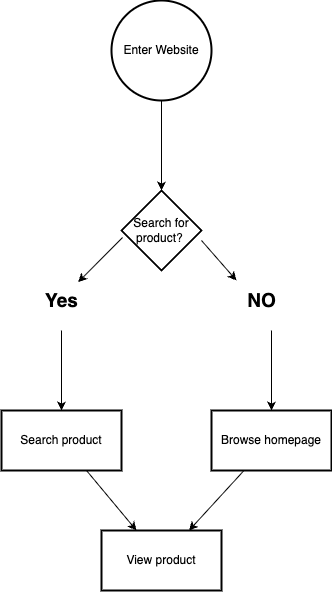

The diagram above was exported from draw.io. Its source (the exported page's mxGraphModel, read from the mxfile embedded in the PNG):
<mxGraphModel dx="900" dy="424" grid="1" gridSize="10" guides="1" tooltips="1" connect="1" arrows="1" fold="1" page="1" pageScale="1" pageWidth="850" pageHeight="1100" math="0" shadow="0">
  <root>
    <mxCell id="0" />
    <mxCell id="1" parent="0" />
    <mxCell id="5" value="" style="edgeStyle=none;html=1;" edge="1" parent="1" source="2" target="4">
      <mxGeometry relative="1" as="geometry" />
    </mxCell>
    <mxCell id="2" value="Enter Website" style="strokeWidth=2;html=1;shape=mxgraph.flowchart.start_2;whiteSpace=wrap;" vertex="1" parent="1">
      <mxGeometry x="330" y="230" width="100" height="100" as="geometry" />
    </mxCell>
    <mxCell id="7" value="" style="edgeStyle=none;html=1;exitX=0.013;exitY=0.588;exitDx=0;exitDy=0;exitPerimeter=0;entryX=0.833;entryY=0.041;entryDx=0;entryDy=0;entryPerimeter=0;" edge="1" parent="1" source="4" target="17">
      <mxGeometry relative="1" as="geometry">
        <mxPoint x="340" y="470" as="sourcePoint" />
        <mxPoint x="310" y="500" as="targetPoint" />
      </mxGeometry>
    </mxCell>
    <mxCell id="9" value="" style="edgeStyle=none;html=1;entryX=0;entryY=0;entryDx=0;entryDy=0;entryPerimeter=0;" edge="1" parent="1" target="18">
      <mxGeometry relative="1" as="geometry">
        <mxPoint x="420" y="470" as="sourcePoint" />
        <mxPoint x="465" y="522.8799999999999" as="targetPoint" />
      </mxGeometry>
    </mxCell>
    <mxCell id="4" value="Search for product?&amp;nbsp;" style="rhombus;whiteSpace=wrap;html=1;strokeWidth=2;" vertex="1" parent="1">
      <mxGeometry x="340" y="420" width="80" height="80" as="geometry" />
    </mxCell>
    <mxCell id="11" value="" style="edgeStyle=none;html=1;" edge="1" parent="1" target="10">
      <mxGeometry relative="1" as="geometry">
        <mxPoint x="280" y="560" as="sourcePoint" />
      </mxGeometry>
    </mxCell>
    <mxCell id="13" value="" style="edgeStyle=none;html=1;" edge="1" parent="1" target="12">
      <mxGeometry relative="1" as="geometry">
        <mxPoint x="490" y="560" as="sourcePoint" />
      </mxGeometry>
    </mxCell>
    <mxCell id="15" value="" style="edgeStyle=none;html=1;" edge="1" parent="1" source="10" target="14">
      <mxGeometry relative="1" as="geometry" />
    </mxCell>
    <mxCell id="10" value="Search product" style="whiteSpace=wrap;html=1;strokeWidth=2;" vertex="1" parent="1">
      <mxGeometry x="220" y="640" width="120" height="60" as="geometry" />
    </mxCell>
    <mxCell id="16" value="" style="edgeStyle=none;html=1;" edge="1" parent="1" source="12" target="14">
      <mxGeometry relative="1" as="geometry" />
    </mxCell>
    <mxCell id="12" value="Browse homepage" style="whiteSpace=wrap;html=1;strokeWidth=2;" vertex="1" parent="1">
      <mxGeometry x="430" y="640" width="120" height="60" as="geometry" />
    </mxCell>
    <mxCell id="14" value="View product" style="whiteSpace=wrap;html=1;strokeWidth=2;" vertex="1" parent="1">
      <mxGeometry x="320" y="760" width="120" height="60" as="geometry" />
    </mxCell>
    <mxCell id="17" value="&lt;font&gt;Yes&lt;/font&gt;" style="text;html=1;align=center;verticalAlign=middle;resizable=0;points=[];autosize=1;strokeColor=none;fillColor=none;fontStyle=1;fontSize=19;" vertex="1" parent="1">
      <mxGeometry x="255" y="510" width="50" height="40" as="geometry" />
    </mxCell>
    <mxCell id="18" value="NO" style="text;html=1;align=center;verticalAlign=middle;resizable=0;points=[];autosize=1;strokeColor=none;fillColor=none;fontSize=19;fontStyle=1" vertex="1" parent="1">
      <mxGeometry x="455" y="510" width="50" height="40" as="geometry" />
    </mxCell>
  </root>
</mxGraphModel>